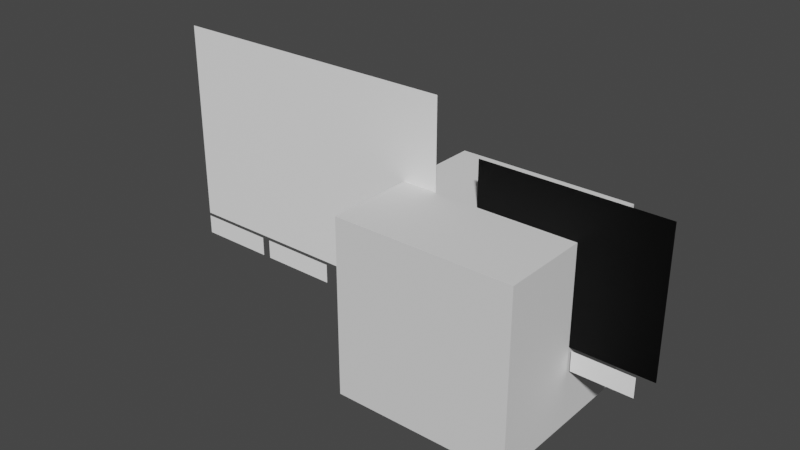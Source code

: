 # Source: rescripted.blend  (saved by Blender 3.2.14; exported with 4.5.12 LTS)
import bpy
from mathutils import Matrix  # noqa: F401  (used for matrix-valued properties, if any)

bpy.ops.wm.read_factory_settings(use_empty=True)
scene = bpy.context.scene
scene.name = 'Scene'

# ---- collections
col_collection = bpy.data.collections.new('Collection'); scene.collection.children.link(col_collection)

# ---- materials (node trees are filled in below, after node groups)
mat_material_001 = bpy.data.materials.new('Material.001')
mat_material_001.use_transparent_shadow = False
mat_material_board = bpy.data.materials.new('Material.Board')
mat_material_board.use_transparent_shadow = False

# ---- material node trees
mat_material_001.use_nodes = True; mat_material_001.node_tree.nodes.clear()
_N = mat_material_001.node_tree.nodes; _L = mat_material_001.node_tree.links
n0 = _N.new('ShaderNodeBsdfPrincipled'); n0.name = 'Principled BSDF'; n0.location = (10, 300)
n0.distribution = 'GGX'
n0.subsurface_method = 'RANDOM_WALK_SKIN'
n0.inputs[0].default_value = (1.0, 1.0, 1.0, 1.0)
n0.inputs[3].default_value = 1.45
n0.inputs[27].default_value = (0.0, 0.0, 0.0, 1.0)
n0.inputs[28].default_value = 1.0
n1 = _N.new('ShaderNodeOutputMaterial'); n1.name = 'Material Output'; n1.location = (300, 300)
_L.new(n0.outputs[0], n1.inputs[0])
n1.is_active_output = True
mat_material_board.use_nodes = True; mat_material_board.node_tree.nodes.clear()
_N = mat_material_board.node_tree.nodes; _L = mat_material_board.node_tree.links
n0 = _N.new('ShaderNodeBsdfPrincipled'); n0.name = 'Principled BSDF'; n0.location = (10, 300)
n0.distribution = 'GGX'
n0.subsurface_method = 'RANDOM_WALK_SKIN'
n0.inputs[0].default_value = (0.0, 0.0, 0.0, 1.0)
n0.inputs[3].default_value = 1.45
n0.inputs[27].default_value = (0.0, 0.0, 0.0, 1.0)
n0.inputs[28].default_value = 1.0
n1 = _N.new('ShaderNodeOutputMaterial'); n1.name = 'Material Output'; n1.location = (300, 300)
_L.new(n0.outputs[0], n1.inputs[0])
n1.is_active_output = True

# ---- world
world_world = bpy.data.worlds.new('World'); scene.world = world_world
world_world.use_nodes = True; world_world.node_tree.nodes.clear()
_N = world_world.node_tree.nodes; _L = world_world.node_tree.links
n0 = _N.new('ShaderNodeOutputWorld'); n0.name = 'World Output'; n0.location = (300, 300)
n1 = _N.new('ShaderNodeBackground'); n1.name = 'Background'; n1.location = (10, 300)
n1.inputs[0].default_value = (0.05088, 0.05088, 0.05088, 1.0)
_L.new(n1.outputs[0], n0.inputs[0])
n0.is_active_output = True
world_world.color = (0.05088, 0.05088, 0.05088)
world_world.use_sun_shadow = False
world_world.sun_shadow_jitter_overblur = 0.0

# ---- meshes
me_plane = bpy.data.meshes.new('Plane')
me_plane.from_pydata([(-1.7, -1.15, 6.557e-09), (1.7, -1.15, 6.557e-09), (-1.7, 1.15, -6.557e-09), (1.7, 1.15, -6.557e-09)], [], [(0, 1, 3, 2)])
_uv = me_plane.uv_layers.new(name='UVMap')
_uv.uv.foreach_set('vector', [0.0, 0.0, 1.0, 0.0, 1.0, 1.0, 0.0, 1.0])
me_plane.materials.append(mat_material_001)
me_plane.update()
me_cube = bpy.data.meshes.new('Cube')
me_cube.from_pydata([(-1.0, -1.0, -1.0), (-1.0, -1.0, 1.0), (-1.0, 1.0, -1.0), (-1.0, 1.0, 1.0), (1.0, -1.0, -1.0), (1.0, -1.0, 1.0), (1.0, 1.0, -1.0), (1.0, 1.0, 1.0)], [], [(0, 1, 3, 2), (2, 3, 7, 6), (6, 7, 5, 4), (4, 5, 1, 0), (2, 6, 4, 0), (7, 3, 1, 5)])
_uv = me_cube.uv_layers.new(name='UVMap')
_uv.uv.foreach_set('vector', [0.375, 0.0, 0.625, 0.0, 0.625, 0.25, 0.375, 0.25, 0.375, 0.25, 0.625, 0.25, 0.625, 0.5, 0.375, 0.5, 0.375, 0.5, 0.625, 0.5, 0.625, 0.75, 0.375, 0.75, 0.375, 0.75, 0.625, 0.75, 0.625, 1.0, 0.375, 1.0, 0.125, 0.5, 0.375, 0.5, 0.375, 0.75, 0.125, 0.75, 0.625, 0.5, 0.875, 0.5, 0.875, 0.75, 0.625, 0.75])
me_cube.update()
me_plane_001 = bpy.data.meshes.new('Plane.001')
me_plane_001.from_pydata([(-0.6, 0.15, 5.464e-08), (0.6, 0.15, 5.464e-08), (-0.6, -0.15, -5.464e-08), (0.6, -0.15, -5.464e-08)], [], [(0, 1, 3, 2)])
_uv = me_plane_001.uv_layers.new(name='UVMap')
_uv.uv.foreach_set('vector', [0.0, 0.0, 1.0, 0.0, 1.0, 1.0, 0.0, 1.0])
me_plane_001.materials.append(mat_material_001)
me_plane_001.update()
me_plane_003 = bpy.data.meshes.new('Plane.003')
me_plane_003.from_pydata([(-0.6, 0.15, 5.464e-08), (0.6, 0.15, 5.464e-08), (-0.6, -0.15, -5.464e-08), (0.6, -0.15, -5.464e-08)], [], [(0, 1, 3, 2)])
_uv = me_plane_003.uv_layers.new(name='UVMap')
_uv.uv.foreach_set('vector', [0.0, 0.0, 1.0, 0.0, 1.0, 1.0, 0.0, 1.0])
me_plane_003.materials.append(mat_material_001)
me_plane_003.update()
me_plane_002 = bpy.data.meshes.new('Plane.002')
me_plane_002.from_pydata([(-2.0, -1.6, 2.623e-08), (2.0, -1.6, 2.623e-08), (-2.0, 1.6, -2.623e-08), (2.0, 1.6, -2.623e-08)], [], [(0, 1, 3, 2)])
_uv = me_plane_002.uv_layers.new(name='UVMap')
_uv.uv.foreach_set('vector', [0.0, 0.0, 1.0, 0.0, 1.0, 1.0, 0.0, 1.0])
me_plane_002.materials.append(mat_material_board)
me_plane_002.update()
me_plane_004 = bpy.data.meshes.new('Plane.004')
me_plane_004.from_pydata([(-0.45, 0.15, 5.464e-08), (0.45, 0.15, 5.464e-08), (-0.45, -0.15, -5.464e-08), (0.45, -0.15, -5.464e-08)], [], [(0, 1, 3, 2)])
_uv = me_plane_004.uv_layers.new(name='UVMap')
_uv.uv.foreach_set('vector', [0.0, 0.0, 1.0, 0.0, 1.0, 1.0, 0.0, 1.0])
me_plane_004.materials.append(mat_material_001)
me_plane_004.update()
me_plane_005 = bpy.data.meshes.new('Plane.005')
me_plane_005.from_pydata([(-0.45, 0.15, 5.464e-08), (0.45, 0.15, 5.464e-08), (-0.45, -0.15, -5.464e-08), (0.45, -0.15, -5.464e-08)], [], [(0, 1, 3, 2)])
_uv = me_plane_005.uv_layers.new(name='UVMap')
_uv.uv.foreach_set('vector', [0.0, 0.0, 1.0, 0.0, 1.0, 1.0, 0.0, 1.0])
me_plane_005.materials.append(mat_material_001)
me_plane_005.update()
me_plane_006 = bpy.data.meshes.new('Plane.006')
me_plane_006.from_pydata([(-2.0, -1.6, 2.623e-08), (2.0, -1.6, 2.623e-08), (-2.0, 1.6, -2.623e-08), (2.0, 1.6, -2.623e-08)], [], [(0, 1, 3, 2)])
_uv = me_plane_006.uv_layers.new(name='UVMap')
_uv.uv.foreach_set('vector', [0.0, 0.0, 1.0, 0.0, 1.0, 1.0, 0.0, 1.0])
me_plane_006.materials.append(mat_material_board)
me_plane_006.update()
me_plane_007 = bpy.data.meshes.new('Plane.007')
me_plane_007.from_pydata([(-2.0, -1.6, 2.623e-08), (2.0, -1.6, 2.623e-08), (-2.0, 1.6, -2.623e-08), (2.0, 1.6, -2.623e-08)], [], [(0, 1, 3, 2)])
_uv = me_plane_007.uv_layers.new(name='UVMap')
_uv.uv.foreach_set('vector', [0.0, 0.0, 1.0, 0.0, 1.0, 1.0, 0.0, 1.0])
me_plane_007.materials.append(mat_material_board)
me_plane_007.update()
me_plane_008 = bpy.data.meshes.new('Plane.008')
me_plane_008.from_pydata([(-2.0, -1.6, 2.623e-08), (2.0, -1.6, 2.623e-08), (-2.0, 1.6, -2.623e-08), (2.0, 1.6, -2.623e-08)], [], [(0, 1, 3, 2)])
_uv = me_plane_008.uv_layers.new(name='UVMap')
_uv.uv.foreach_set('vector', [0.0, 0.0, 1.0, 0.0, 1.0, 1.0, 0.0, 1.0])
me_plane_008.materials.append(mat_material_board)
me_plane_008.update()
me_plane_009 = bpy.data.meshes.new('Plane.009')
me_plane_009.from_pydata([(-2.0, -1.6, 2.623e-08), (2.0, -1.6, 2.623e-08), (-2.0, 1.6, -2.623e-08), (2.0, 1.6, -2.623e-08)], [], [(0, 1, 3, 2)])
_uv = me_plane_009.uv_layers.new(name='UVMap')
_uv.uv.foreach_set('vector', [0.0, 0.0, 1.0, 0.0, 1.0, 1.0, 0.0, 1.0])
me_plane_009.materials.append(mat_material_board)
me_plane_009.update()
me_plane_010 = bpy.data.meshes.new('Plane.010')
me_plane_010.from_pydata([(-2.0, -1.6, 2.623e-08), (2.0, -1.6, 2.623e-08), (-2.0, 1.6, -2.623e-08), (2.0, 1.6, -2.623e-08)], [], [(0, 1, 3, 2)])
_uv = me_plane_010.uv_layers.new(name='UVMap')
_uv.uv.foreach_set('vector', [0.0, 0.0, 1.0, 0.0, 1.0, 1.0, 0.0, 1.0])
me_plane_010.materials.append(mat_material_board)
me_plane_010.update()

# ---- objects
ob_web_rescripted = bpy.data.objects.new('Web.Rescripted', me_plane)
ob_path_default = bpy.data.objects.new('Path.default', me_cube)
ob_text_rescripted_resetgame = bpy.data.objects.new('Text.Rescripted.ResetGame', me_plane_001)
ob_text_rescripted_resetlevel = bpy.data.objects.new('Text.Rescripted.ResetLevel', me_plane_003)
ob_text_rescripted_board_base = bpy.data.objects.new('Text.Rescripted.Board.Base', me_plane_002)
ob_text_rescripted_next = bpy.data.objects.new('Text.Rescripted.Next', me_plane_004)
ob_text_rescripted_back = bpy.data.objects.new('Text.Rescripted.Back', me_plane_005)
ob_text_rescripted_board_b = bpy.data.objects.new('Text.Rescripted.Board.B', me_plane_006)
ob_text_rescripted_board_g = bpy.data.objects.new('Text.Rescripted.Board.G', me_plane_007)
ob_text_rescripted_board_r = bpy.data.objects.new('Text.Rescripted.Board.R', me_plane_008)
ob_text_rescripted_board_y = bpy.data.objects.new('Text.Rescripted.Board.Y', me_plane_009)
ob_text_rescripted_board_w = bpy.data.objects.new('Text.Rescripted.Board.W', me_plane_010)

# ---- transforms, parenting, visibility, modifiers, constraints
ob_web_rescripted.location = (-2.3, 0.0, 1.85)
ob_web_rescripted.rotation_euler = (1.571, -0.0, 0.0)
ob_path_default.location = (0.0, 0.0, 1.0)
ob_text_rescripted_resetgame.parent = ob_web_rescripted
ob_text_rescripted_resetgame.matrix_parent_inverse = Matrix(((1.0, 0.0, -0.0, 2.3), (0.0, -4.371e-08, 1.0, -1.85), (0.0, -1.0, -4.371e-08, 6.0), (-0.0, 0.0, -0.0, 1.0)))
ob_text_rescripted_resetgame.location = (-3.55, 6.0, 0.55)
ob_text_rescripted_resetgame.rotation_euler = (1.571, -0.0, 0.0)
ob_text_rescripted_resetgame.scale = (0.75, 0.75, 0.75)
ob_text_rescripted_resetlevel.parent = ob_web_rescripted
ob_text_rescripted_resetlevel.matrix_parent_inverse = Matrix(((1.0, 0.0, -0.0, 2.3), (0.0, -4.371e-08, 1.0, -1.85), (0.0, -1.0, -4.371e-08, 6.0), (-0.0, 0.0, -0.0, 1.0)))
ob_text_rescripted_resetlevel.location = (-2.55, 6.0, 0.55)
ob_text_rescripted_resetlevel.rotation_euler = (1.571, -0.0, 0.0)
ob_text_rescripted_resetlevel.scale = (0.75, 0.75, 0.75)
ob_text_rescripted_board_base.parent = ob_web_rescripted
ob_text_rescripted_board_base.matrix_parent_inverse = Matrix(((1.0, 0.0, -0.0, 2.3), (0.0, -4.371e-08, 1.0, -1.85), (0.0, -1.0, -4.371e-08, 6.0), (-0.0, 0.0, -0.0, 1.0)))
ob_text_rescripted_board_base.location = (0.9, 5.996, 1.7)
ob_text_rescripted_board_base.rotation_euler = (1.571, -0.0, 0.0)
ob_text_rescripted_board_base.scale = (0.5, 0.5, 0.5)
ob_text_rescripted_next.parent = ob_web_rescripted
ob_text_rescripted_next.matrix_parent_inverse = Matrix(((1.0, 0.0, -0.0, 2.3), (0.0, -4.371e-08, 1.0, -1.85), (0.0, -1.0, -4.371e-08, 6.0), (-0.0, 0.0, -0.0, 1.0)))
ob_text_rescripted_next.location = (1.362, 6.0, 0.75)
ob_text_rescripted_next.rotation_euler = (1.571, -0.0, 0.0)
ob_text_rescripted_next.scale = (0.75, 0.75, 0.75)
ob_text_rescripted_back.parent = ob_web_rescripted
ob_text_rescripted_back.matrix_parent_inverse = Matrix(((1.0, 0.0, -0.0, 2.3), (0.0, -4.371e-08, 1.0, -1.85), (0.0, -1.0, -4.371e-08, 6.0), (-0.0, 0.0, -0.0, 1.0)))
ob_text_rescripted_back.location = (0.45, 6.0, 0.75)
ob_text_rescripted_back.rotation_euler = (1.571, -0.0, 0.0)
ob_text_rescripted_back.scale = (0.75, 0.75, 0.75)
ob_text_rescripted_board_b.parent = ob_web_rescripted
ob_text_rescripted_board_b.matrix_parent_inverse = Matrix(((1.0, 0.0, -0.0, 2.3), (0.0, -4.371e-08, 1.0, -1.85), (0.0, -1.0, -4.371e-08, 6.0), (-0.0, 0.0, -0.0, 1.0)))
ob_text_rescripted_board_b.location = (0.9, 5.991, 1.7)
ob_text_rescripted_board_b.rotation_euler = (1.571, -0.0, 0.0)
ob_text_rescripted_board_b.scale = (0.5, 0.5, 0.5)
ob_text_rescripted_board_g.parent = ob_web_rescripted
ob_text_rescripted_board_g.matrix_parent_inverse = Matrix(((1.0, 0.0, -0.0, 2.3), (0.0, -4.371e-08, 1.0, -1.85), (0.0, -1.0, -4.371e-08, 6.0), (-0.0, 0.0, -0.0, 1.0)))
ob_text_rescripted_board_g.location = (0.9, 5.991, 1.7)
ob_text_rescripted_board_g.rotation_euler = (1.571, -0.0, 0.0)
ob_text_rescripted_board_g.scale = (0.5, 0.5, 0.5)
ob_text_rescripted_board_r.parent = ob_web_rescripted
ob_text_rescripted_board_r.matrix_parent_inverse = Matrix(((1.0, 0.0, -0.0, 2.3), (0.0, -4.371e-08, 1.0, -1.85), (0.0, -1.0, -4.371e-08, 6.0), (-0.0, 0.0, -0.0, 1.0)))
ob_text_rescripted_board_r.location = (0.9, 5.991, 1.7)
ob_text_rescripted_board_r.rotation_euler = (1.571, -0.0, 0.0)
ob_text_rescripted_board_r.scale = (0.5, 0.5, 0.5)
ob_text_rescripted_board_y.parent = ob_web_rescripted
ob_text_rescripted_board_y.matrix_parent_inverse = Matrix(((1.0, 0.0, -0.0, 2.3), (0.0, -4.371e-08, 1.0, -1.85), (0.0, -1.0, -4.371e-08, 6.0), (-0.0, 0.0, -0.0, 1.0)))
ob_text_rescripted_board_y.location = (0.9, 5.991, 1.7)
ob_text_rescripted_board_y.rotation_euler = (1.571, -0.0, 0.0)
ob_text_rescripted_board_y.scale = (0.5, 0.5, 0.5)
ob_text_rescripted_board_w.parent = ob_web_rescripted
ob_text_rescripted_board_w.matrix_parent_inverse = Matrix(((1.0, 0.0, -0.0, 2.3), (0.0, -4.371e-08, 1.0, -1.85), (0.0, -1.0, -4.371e-08, 6.0), (-0.0, 0.0, -0.0, 1.0)))
ob_text_rescripted_board_w.location = (0.9, 5.991, 1.7)
ob_text_rescripted_board_w.rotation_euler = (1.571, -0.0, 0.0)
ob_text_rescripted_board_w.scale = (0.5, 0.5, 0.5)

# ---- collection membership
col_collection.objects.link(ob_web_rescripted)
col_collection.objects.link(ob_path_default)
col_collection.objects.link(ob_text_rescripted_resetgame)
col_collection.objects.link(ob_text_rescripted_resetlevel)
col_collection.objects.link(ob_text_rescripted_board_base)
col_collection.objects.link(ob_text_rescripted_next)
col_collection.objects.link(ob_text_rescripted_back)
col_collection.objects.link(ob_text_rescripted_board_b)
col_collection.objects.link(ob_text_rescripted_board_g)
col_collection.objects.link(ob_text_rescripted_board_r)
col_collection.objects.link(ob_text_rescripted_board_y)
col_collection.objects.link(ob_text_rescripted_board_w)

# ---- scene / render settings (as saved in the file)
scene.frame_start = 1; scene.frame_end = 250; scene.frame_set(1)
scene.render.engine = 'BLENDER_EEVEE_NEXT'
scene.cycles.sampling_pattern = 'TABULATED_SOBOL'
scene.cycles.use_light_tree = False
scene.view_settings.view_transform = 'Filmic'
bpy.context.view_layer.update()

# ---- added for rendering (the .blend has no active camera and no usable light): camera, sun
cam_auto = bpy.data.cameras.new('AutoCamera')
cam_auto.lens = 50.0
cam_auto.sensor_width = 36.0
cam_auto.clip_end = 1000.0
ob_auto_camera = bpy.data.objects.new('AutoCamera', cam_auto)
scene.collection.objects.link(ob_auto_camera)
ob_auto_camera.location = (5.34744, -7.67693, 6.61796)
ob_auto_camera.rotation_euler = (1.09748, -7.21219e-08, 0.694738)
scene.camera = ob_auto_camera
light_auto_sun = bpy.data.lights.new('AutoSun', 'SUN')
light_auto_sun.energy = 3.0
light_auto_sun.angle = 0.0523599
ob_auto_sun = bpy.data.objects.new('AutoSun', light_auto_sun)
scene.collection.objects.link(ob_auto_sun)
ob_auto_sun.rotation_euler = (0.872665, 0.174533, 0.523599)
bpy.context.view_layer.update()
